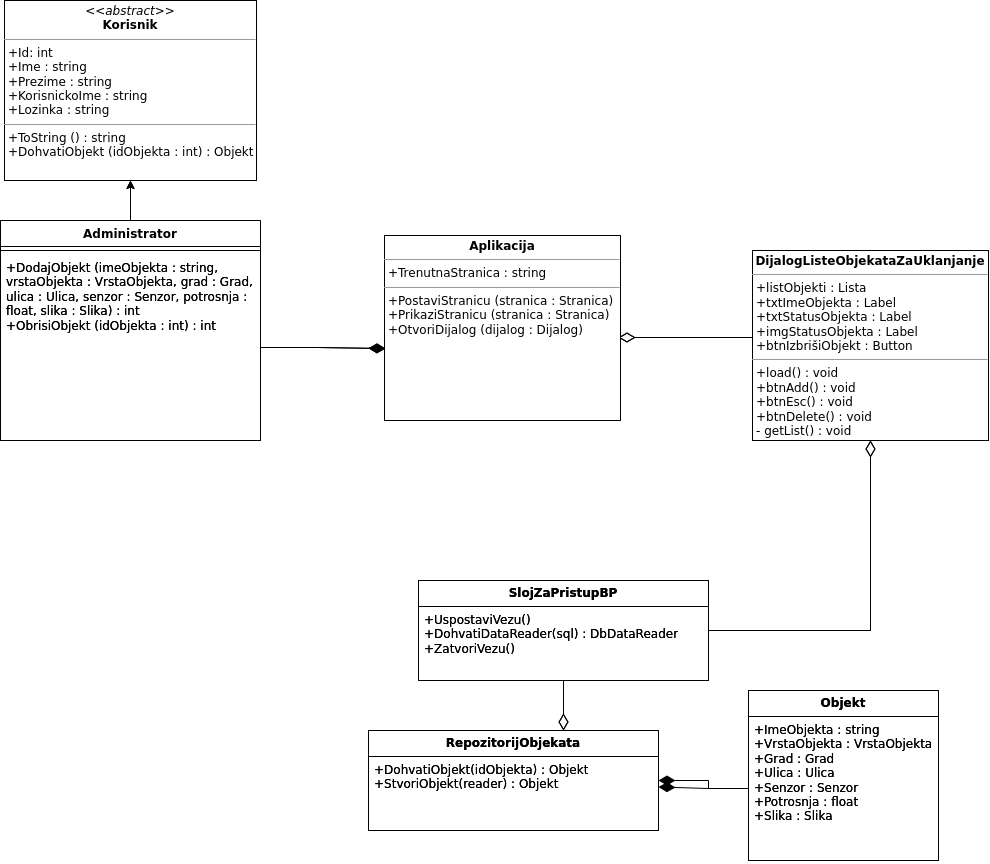

The diagram above was exported from draw.io. Its source (the exported page's mxGraphModel, read from the mxfile embedded in the PNG):
<mxGraphModel dx="2388" dy="2459" grid="1" gridSize="10" guides="1" tooltips="1" connect="1" arrows="1" fold="1" page="1" pageScale="1" pageWidth="827" pageHeight="1169" math="0" shadow="0">
  <root>
    <mxCell id="0" />
    <mxCell id="1" parent="0" />
    <mxCell id="bA_F2x2UtlevHPcbFgU--131" style="edgeStyle=orthogonalEdgeStyle;rounded=0;orthogonalLoop=1;jettySize=auto;html=1;endArrow=none;endFill=0;startArrow=classic;startFill=1;" edge="1" parent="1" source="bA_F2x2UtlevHPcbFgU--132" target="bA_F2x2UtlevHPcbFgU--133">
      <mxGeometry relative="1" as="geometry">
        <Array as="points">
          <mxPoint x="210" y="140" />
          <mxPoint x="210" y="140" />
        </Array>
      </mxGeometry>
    </mxCell>
    <mxCell id="bA_F2x2UtlevHPcbFgU--132" value="&lt;p style=&quot;margin:0px;margin-top:4px;text-align:center;&quot;&gt;&lt;i&gt;&amp;lt;&amp;lt;abstract&amp;gt;&amp;gt;&lt;/i&gt;&lt;br&gt;&lt;b&gt;Korisnik&lt;/b&gt;&lt;/p&gt;&lt;hr size=&quot;1&quot;&gt;&lt;p style=&quot;margin:0px;margin-left:4px;&quot;&gt;+Id: int&lt;br&gt;+Ime : string&lt;/p&gt;&lt;p style=&quot;margin:0px;margin-left:4px;&quot;&gt;+Prezime : string&lt;/p&gt;&lt;p style=&quot;margin:0px;margin-left:4px;&quot;&gt;+KorisnickoIme : string&lt;/p&gt;&lt;p style=&quot;margin:0px;margin-left:4px;&quot;&gt;+Lozinka : string&lt;/p&gt;&lt;hr size=&quot;1&quot;&gt;&lt;p style=&quot;margin:0px;margin-left:4px;&quot;&gt;+ToString () : string&lt;/p&gt;&lt;p style=&quot;margin:0px;margin-left:4px;&quot;&gt;+DohvatiObjekt (idObjekta : int) : Objekt&lt;/p&gt;" style="verticalAlign=top;align=left;overflow=fill;fontSize=12;fontFamily=Helvetica;html=1;whiteSpace=wrap;" vertex="1" parent="1">
      <mxGeometry x="84" y="-60" width="252" height="180" as="geometry" />
    </mxCell>
    <mxCell id="bA_F2x2UtlevHPcbFgU--133" value="Administrator" style="swimlane;fontStyle=1;align=center;verticalAlign=top;childLayout=stackLayout;horizontal=1;startSize=26;horizontalStack=0;resizeParent=1;resizeParentMax=0;resizeLast=0;collapsible=1;marginBottom=0;whiteSpace=wrap;html=1;" vertex="1" parent="1">
      <mxGeometry x="80" y="160" width="260" height="220" as="geometry" />
    </mxCell>
    <mxCell id="bA_F2x2UtlevHPcbFgU--134" value="" style="line;strokeWidth=1;fillColor=none;align=left;verticalAlign=middle;spacingTop=-1;spacingLeft=3;spacingRight=3;rotatable=0;labelPosition=right;points=[];portConstraint=eastwest;strokeColor=inherit;" vertex="1" parent="bA_F2x2UtlevHPcbFgU--133">
      <mxGeometry y="26" width="260" height="8" as="geometry" />
    </mxCell>
    <mxCell id="bA_F2x2UtlevHPcbFgU--135" value="+DodajObjekt (imeObjekta : string, vrstaObjekta : VrstaObjekta, grad : Grad, ulica : Ulica, senzor : Senzor, potrosnja : float, slika : Slika) : int&lt;br&gt;+ObrisiObjekt (idObjekta : int) : int" style="text;strokeColor=none;fillColor=none;align=left;verticalAlign=top;spacingLeft=4;spacingRight=4;overflow=hidden;rotatable=0;points=[[0,0.5],[1,0.5]];portConstraint=eastwest;whiteSpace=wrap;html=1;" vertex="1" parent="bA_F2x2UtlevHPcbFgU--133">
      <mxGeometry y="34" width="260" height="186" as="geometry" />
    </mxCell>
    <mxCell id="bA_F2x2UtlevHPcbFgU--136" value="&lt;b&gt;RepozitorijObjekata&lt;/b&gt;" style="swimlane;fontStyle=0;childLayout=stackLayout;horizontal=1;startSize=26;fillColor=none;horizontalStack=0;resizeParent=1;resizeParentMax=0;resizeLast=0;collapsible=1;marginBottom=0;whiteSpace=wrap;html=1;" vertex="1" parent="1">
      <mxGeometry x="448" y="670" width="290" height="100" as="geometry" />
    </mxCell>
    <mxCell id="bA_F2x2UtlevHPcbFgU--137" value="+DohvatiObjekt(idObjekta) : Objekt&lt;br&gt;+StvoriObjekt(reader) : Objekt" style="text;strokeColor=none;fillColor=none;align=left;verticalAlign=top;spacingLeft=4;spacingRight=4;overflow=hidden;rotatable=0;points=[[0,0.5],[1,0.5]];portConstraint=eastwest;whiteSpace=wrap;html=1;" vertex="1" parent="bA_F2x2UtlevHPcbFgU--136">
      <mxGeometry y="26" width="290" height="74" as="geometry" />
    </mxCell>
    <mxCell id="bA_F2x2UtlevHPcbFgU--138" style="edgeStyle=orthogonalEdgeStyle;rounded=0;orthogonalLoop=1;jettySize=auto;html=1;endArrow=diamondThin;endFill=0;endSize=14;" edge="1" parent="1" source="bA_F2x2UtlevHPcbFgU--139" target="bA_F2x2UtlevHPcbFgU--145">
      <mxGeometry relative="1" as="geometry" />
    </mxCell>
    <mxCell id="bA_F2x2UtlevHPcbFgU--139" value="&lt;b&gt;SlojZaPristupBP&lt;/b&gt;" style="swimlane;fontStyle=0;childLayout=stackLayout;horizontal=1;startSize=26;fillColor=none;horizontalStack=0;resizeParent=1;resizeParentMax=0;resizeLast=0;collapsible=1;marginBottom=0;whiteSpace=wrap;html=1;" vertex="1" parent="1">
      <mxGeometry x="498" y="520" width="290" height="100" as="geometry" />
    </mxCell>
    <mxCell id="bA_F2x2UtlevHPcbFgU--140" value="+UspostaviVezu()&lt;br&gt;+DohvatiDataReader(sql) : DbDataReader&lt;br&gt;+ZatvoriVezu()" style="text;strokeColor=none;fillColor=none;align=left;verticalAlign=top;spacingLeft=4;spacingRight=4;overflow=hidden;rotatable=0;points=[[0,0.5],[1,0.5]];portConstraint=eastwest;whiteSpace=wrap;html=1;" vertex="1" parent="bA_F2x2UtlevHPcbFgU--139">
      <mxGeometry y="26" width="290" height="74" as="geometry" />
    </mxCell>
    <mxCell id="bA_F2x2UtlevHPcbFgU--141" style="edgeStyle=orthogonalEdgeStyle;rounded=0;orthogonalLoop=1;jettySize=auto;html=1;endArrow=diamondThin;endFill=0;endSize=14;" edge="1" parent="1" source="bA_F2x2UtlevHPcbFgU--140" target="bA_F2x2UtlevHPcbFgU--136">
      <mxGeometry relative="1" as="geometry">
        <Array as="points">
          <mxPoint x="593" y="610" />
          <mxPoint x="593" y="610" />
        </Array>
      </mxGeometry>
    </mxCell>
    <mxCell id="bA_F2x2UtlevHPcbFgU--142" value="&lt;b&gt;Objekt&lt;/b&gt;" style="swimlane;fontStyle=0;childLayout=stackLayout;horizontal=1;startSize=26;fillColor=none;horizontalStack=0;resizeParent=1;resizeParentMax=0;resizeLast=0;collapsible=1;marginBottom=0;whiteSpace=wrap;html=1;" vertex="1" parent="1">
      <mxGeometry x="828" y="630" width="190" height="170" as="geometry" />
    </mxCell>
    <mxCell id="bA_F2x2UtlevHPcbFgU--143" value="+ImeObjekta : string +VrstaObjekta : VrstaObjekta&lt;br&gt;+Grad : Grad&lt;br&gt;+Ulica : Ulica&lt;br&gt;+Senzor : Senzor&lt;br&gt;+Potrosnja : float&lt;br&gt;+Slika : Slika" style="text;strokeColor=none;fillColor=none;align=left;verticalAlign=top;spacingLeft=4;spacingRight=4;overflow=hidden;rotatable=0;points=[[0,0.5],[1,0.5]];portConstraint=eastwest;whiteSpace=wrap;html=1;" vertex="1" parent="bA_F2x2UtlevHPcbFgU--142">
      <mxGeometry y="26" width="190" height="144" as="geometry" />
    </mxCell>
    <mxCell id="bA_F2x2UtlevHPcbFgU--144" style="edgeStyle=orthogonalEdgeStyle;rounded=0;orthogonalLoop=1;jettySize=auto;html=1;entryX=1;entryY=0.412;entryDx=0;entryDy=0;entryPerimeter=0;endArrow=diamondThin;endFill=1;endSize=14;" edge="1" parent="1" source="bA_F2x2UtlevHPcbFgU--143" target="bA_F2x2UtlevHPcbFgU--137">
      <mxGeometry relative="1" as="geometry" />
    </mxCell>
    <mxCell id="bA_F2x2UtlevHPcbFgU--145" value="&lt;p style=&quot;margin:0px;margin-top:4px;text-align:center;&quot;&gt;&lt;b&gt;DijalogListeObjekataZaUklanjanje&lt;/b&gt;&lt;/p&gt;&lt;hr size=&quot;1&quot;&gt;&lt;p style=&quot;margin:0px;margin-left:4px;&quot;&gt;+listObjekti : Lista&lt;br&gt;&lt;/p&gt;&lt;p style=&quot;margin:0px;margin-left:4px;&quot;&gt;+txtImeObjekta : Label&lt;/p&gt;&lt;p style=&quot;margin:0px;margin-left:4px;&quot;&gt;+txtStatusObjekta : Label&lt;/p&gt;&lt;p style=&quot;margin:0px;margin-left:4px;&quot;&gt;+imgStatusObjekta : Label&lt;/p&gt;&lt;p style=&quot;margin:0px;margin-left:4px;&quot;&gt;+btnIzbrišiObjekt : Button&lt;/p&gt;&lt;hr size=&quot;1&quot;&gt;&lt;p style=&quot;margin:0px;margin-left:4px;&quot;&gt;+load() : void&lt;/p&gt;&lt;p style=&quot;margin:0px;margin-left:4px;&quot;&gt;+btnAdd() : void&lt;/p&gt;&lt;p style=&quot;margin:0px;margin-left:4px;&quot;&gt;+btnEsc() : void&lt;/p&gt;&lt;p style=&quot;margin:0px;margin-left:4px;&quot;&gt;+btnDelete() : void&lt;/p&gt;&lt;p style=&quot;margin:0px;margin-left:4px;&quot;&gt;- getList() : void&lt;/p&gt;" style="verticalAlign=top;align=left;overflow=fill;fontSize=12;fontFamily=Helvetica;html=1;whiteSpace=wrap;" vertex="1" parent="1">
      <mxGeometry x="832" y="190" width="236" height="190" as="geometry" />
    </mxCell>
    <mxCell id="bA_F2x2UtlevHPcbFgU--146" style="edgeStyle=orthogonalEdgeStyle;rounded=0;orthogonalLoop=1;jettySize=auto;html=1;endArrow=none;endFill=0;startArrow=diamondThin;startFill=0;endSize=14;startSize=14;" edge="1" parent="1">
      <mxGeometry relative="1" as="geometry">
        <mxPoint x="832" y="277" as="targetPoint" />
        <mxPoint x="698" y="277" as="sourcePoint" />
      </mxGeometry>
    </mxCell>
    <mxCell id="bA_F2x2UtlevHPcbFgU--147" value="&lt;p style=&quot;margin:0px;margin-top:4px;text-align:center;&quot;&gt;&lt;b&gt;Aplikacija&lt;/b&gt;&lt;/p&gt;&lt;hr size=&quot;1&quot;&gt;&lt;p style=&quot;margin:0px;margin-left:4px;&quot;&gt;+TrenutnaStranica : string&lt;/p&gt;&lt;hr size=&quot;1&quot;&gt;&lt;p style=&quot;margin:0px;margin-left:4px;&quot;&gt;+PostaviStranicu (stranica : Stranica)&lt;/p&gt;&lt;p style=&quot;margin:0px;margin-left:4px;&quot;&gt;+PrikaziStranicu (stranica : Stranica)&lt;/p&gt;&lt;p style=&quot;margin:0px;margin-left:4px;&quot;&gt;+OtvoriDijalog (dijalog : Dijalog)&lt;/p&gt;" style="verticalAlign=top;align=left;overflow=fill;fontSize=12;fontFamily=Helvetica;html=1;whiteSpace=wrap;" vertex="1" parent="1">
      <mxGeometry x="464" y="175" width="236" height="185" as="geometry" />
    </mxCell>
    <mxCell id="bA_F2x2UtlevHPcbFgU--148" style="edgeStyle=orthogonalEdgeStyle;rounded=0;orthogonalLoop=1;jettySize=auto;html=1;entryX=0.004;entryY=0.611;entryDx=0;entryDy=0;entryPerimeter=0;endArrow=diamondThin;endFill=1;endSize=14;" edge="1" parent="1" source="bA_F2x2UtlevHPcbFgU--135" target="bA_F2x2UtlevHPcbFgU--147">
      <mxGeometry relative="1" as="geometry" />
    </mxCell>
    <mxCell id="bA_F2x2UtlevHPcbFgU--149" style="edgeStyle=orthogonalEdgeStyle;rounded=0;orthogonalLoop=1;jettySize=auto;html=1;endArrow=none;endFill=0;startArrow=classic;startFill=1;" edge="1" parent="1" source="bA_F2x2UtlevHPcbFgU--150" target="bA_F2x2UtlevHPcbFgU--151">
      <mxGeometry relative="1" as="geometry">
        <Array as="points">
          <mxPoint x="210" y="140" />
          <mxPoint x="210" y="140" />
        </Array>
      </mxGeometry>
    </mxCell>
    <mxCell id="bA_F2x2UtlevHPcbFgU--150" value="&lt;p style=&quot;margin:0px;margin-top:4px;text-align:center;&quot;&gt;&lt;i&gt;&amp;lt;&amp;lt;abstract&amp;gt;&amp;gt;&lt;/i&gt;&lt;br&gt;&lt;b&gt;Korisnik&lt;/b&gt;&lt;/p&gt;&lt;hr size=&quot;1&quot;&gt;&lt;p style=&quot;margin:0px;margin-left:4px;&quot;&gt;+Id: int&lt;br&gt;+Ime : string&lt;/p&gt;&lt;p style=&quot;margin:0px;margin-left:4px;&quot;&gt;+Prezime : string&lt;/p&gt;&lt;p style=&quot;margin:0px;margin-left:4px;&quot;&gt;+KorisnickoIme : string&lt;/p&gt;&lt;p style=&quot;margin:0px;margin-left:4px;&quot;&gt;+Lozinka : string&lt;/p&gt;&lt;hr size=&quot;1&quot;&gt;&lt;p style=&quot;margin:0px;margin-left:4px;&quot;&gt;+ToString () : string&lt;/p&gt;&lt;p style=&quot;margin:0px;margin-left:4px;&quot;&gt;+DohvatiObjekt (idObjekta : int) : Objekt&lt;/p&gt;" style="verticalAlign=top;align=left;overflow=fill;fontSize=12;fontFamily=Helvetica;html=1;whiteSpace=wrap;" vertex="1" parent="1">
      <mxGeometry x="84" y="-60" width="252" height="180" as="geometry" />
    </mxCell>
    <mxCell id="bA_F2x2UtlevHPcbFgU--151" value="Administrator" style="swimlane;fontStyle=1;align=center;verticalAlign=top;childLayout=stackLayout;horizontal=1;startSize=26;horizontalStack=0;resizeParent=1;resizeParentMax=0;resizeLast=0;collapsible=1;marginBottom=0;whiteSpace=wrap;html=1;" vertex="1" parent="1">
      <mxGeometry x="80" y="160" width="260" height="220" as="geometry" />
    </mxCell>
    <mxCell id="bA_F2x2UtlevHPcbFgU--152" value="" style="line;strokeWidth=1;fillColor=none;align=left;verticalAlign=middle;spacingTop=-1;spacingLeft=3;spacingRight=3;rotatable=0;labelPosition=right;points=[];portConstraint=eastwest;strokeColor=inherit;" vertex="1" parent="bA_F2x2UtlevHPcbFgU--151">
      <mxGeometry y="26" width="260" height="8" as="geometry" />
    </mxCell>
    <mxCell id="bA_F2x2UtlevHPcbFgU--153" value="+DodajObjekt (imeObjekta : string, vrstaObjekta : VrstaObjekta, grad : Grad, ulica : Ulica, senzor : Senzor, potrosnja : float, slika : Slika) : int&lt;br&gt;+ObrisiObjekt (idObjekta : int) : int" style="text;strokeColor=none;fillColor=none;align=left;verticalAlign=top;spacingLeft=4;spacingRight=4;overflow=hidden;rotatable=0;points=[[0,0.5],[1,0.5]];portConstraint=eastwest;whiteSpace=wrap;html=1;" vertex="1" parent="bA_F2x2UtlevHPcbFgU--151">
      <mxGeometry y="34" width="260" height="186" as="geometry" />
    </mxCell>
    <mxCell id="bA_F2x2UtlevHPcbFgU--154" value="&lt;b&gt;RepozitorijObjekata&lt;/b&gt;" style="swimlane;fontStyle=0;childLayout=stackLayout;horizontal=1;startSize=26;fillColor=none;horizontalStack=0;resizeParent=1;resizeParentMax=0;resizeLast=0;collapsible=1;marginBottom=0;whiteSpace=wrap;html=1;" vertex="1" parent="1">
      <mxGeometry x="448" y="670" width="290" height="100" as="geometry" />
    </mxCell>
    <mxCell id="bA_F2x2UtlevHPcbFgU--155" value="+DohvatiObjekt(idObjekta) : Objekt&lt;br&gt;+StvoriObjekt(reader) : Objekt" style="text;strokeColor=none;fillColor=none;align=left;verticalAlign=top;spacingLeft=4;spacingRight=4;overflow=hidden;rotatable=0;points=[[0,0.5],[1,0.5]];portConstraint=eastwest;whiteSpace=wrap;html=1;" vertex="1" parent="bA_F2x2UtlevHPcbFgU--154">
      <mxGeometry y="26" width="290" height="74" as="geometry" />
    </mxCell>
    <mxCell id="bA_F2x2UtlevHPcbFgU--156" style="edgeStyle=orthogonalEdgeStyle;rounded=0;orthogonalLoop=1;jettySize=auto;html=1;endArrow=diamondThin;endFill=0;endSize=14;" edge="1" parent="1" source="bA_F2x2UtlevHPcbFgU--157" target="bA_F2x2UtlevHPcbFgU--163">
      <mxGeometry relative="1" as="geometry" />
    </mxCell>
    <mxCell id="bA_F2x2UtlevHPcbFgU--157" value="&lt;b&gt;SlojZaPristupBP&lt;/b&gt;" style="swimlane;fontStyle=0;childLayout=stackLayout;horizontal=1;startSize=26;fillColor=none;horizontalStack=0;resizeParent=1;resizeParentMax=0;resizeLast=0;collapsible=1;marginBottom=0;whiteSpace=wrap;html=1;" vertex="1" parent="1">
      <mxGeometry x="498" y="520" width="290" height="100" as="geometry" />
    </mxCell>
    <mxCell id="bA_F2x2UtlevHPcbFgU--158" value="+UspostaviVezu()&lt;br&gt;+DohvatiDataReader(sql) : DbDataReader&lt;br&gt;+ZatvoriVezu()" style="text;strokeColor=none;fillColor=none;align=left;verticalAlign=top;spacingLeft=4;spacingRight=4;overflow=hidden;rotatable=0;points=[[0,0.5],[1,0.5]];portConstraint=eastwest;whiteSpace=wrap;html=1;" vertex="1" parent="bA_F2x2UtlevHPcbFgU--157">
      <mxGeometry y="26" width="290" height="74" as="geometry" />
    </mxCell>
    <mxCell id="bA_F2x2UtlevHPcbFgU--159" style="edgeStyle=orthogonalEdgeStyle;rounded=0;orthogonalLoop=1;jettySize=auto;html=1;endArrow=diamondThin;endFill=0;endSize=14;" edge="1" parent="1" source="bA_F2x2UtlevHPcbFgU--158" target="bA_F2x2UtlevHPcbFgU--154">
      <mxGeometry relative="1" as="geometry">
        <Array as="points">
          <mxPoint x="593" y="610" />
          <mxPoint x="593" y="610" />
        </Array>
      </mxGeometry>
    </mxCell>
    <mxCell id="bA_F2x2UtlevHPcbFgU--160" value="&lt;b&gt;Objekt&lt;/b&gt;" style="swimlane;fontStyle=0;childLayout=stackLayout;horizontal=1;startSize=26;fillColor=none;horizontalStack=0;resizeParent=1;resizeParentMax=0;resizeLast=0;collapsible=1;marginBottom=0;whiteSpace=wrap;html=1;" vertex="1" parent="1">
      <mxGeometry x="828" y="630" width="190" height="170" as="geometry" />
    </mxCell>
    <mxCell id="bA_F2x2UtlevHPcbFgU--161" value="+ImeObjekta : string +VrstaObjekta : VrstaObjekta&lt;br&gt;+Grad : Grad&lt;br&gt;+Ulica : Ulica&lt;br&gt;+Senzor : Senzor&lt;br&gt;+Potrosnja : float&lt;br&gt;+Slika : Slika" style="text;strokeColor=none;fillColor=none;align=left;verticalAlign=top;spacingLeft=4;spacingRight=4;overflow=hidden;rotatable=0;points=[[0,0.5],[1,0.5]];portConstraint=eastwest;whiteSpace=wrap;html=1;" vertex="1" parent="bA_F2x2UtlevHPcbFgU--160">
      <mxGeometry y="26" width="190" height="144" as="geometry" />
    </mxCell>
    <mxCell id="bA_F2x2UtlevHPcbFgU--162" style="edgeStyle=orthogonalEdgeStyle;rounded=0;orthogonalLoop=1;jettySize=auto;html=1;entryX=1;entryY=0.5;entryDx=0;entryDy=0;endArrow=diamondThin;endFill=1;endSize=14;" edge="1" parent="1" source="bA_F2x2UtlevHPcbFgU--161" target="bA_F2x2UtlevHPcbFgU--136">
      <mxGeometry relative="1" as="geometry" />
    </mxCell>
    <mxCell id="bA_F2x2UtlevHPcbFgU--163" value="&lt;p style=&quot;margin:0px;margin-top:4px;text-align:center;&quot;&gt;&lt;b&gt;DijalogListeObjekataZaUklanjanje&lt;/b&gt;&lt;/p&gt;&lt;hr size=&quot;1&quot;&gt;&lt;p style=&quot;margin:0px;margin-left:4px;&quot;&gt;+listObjekti : Lista&lt;br&gt;&lt;/p&gt;&lt;p style=&quot;margin:0px;margin-left:4px;&quot;&gt;+txtImeObjekta : Label&lt;/p&gt;&lt;p style=&quot;margin:0px;margin-left:4px;&quot;&gt;+txtStatusObjekta : Label&lt;/p&gt;&lt;p style=&quot;margin:0px;margin-left:4px;&quot;&gt;+imgStatusObjekta : Label&lt;/p&gt;&lt;p style=&quot;margin:0px;margin-left:4px;&quot;&gt;+btnIzbrišiObjekt : Button&lt;/p&gt;&lt;hr size=&quot;1&quot;&gt;&lt;p style=&quot;margin:0px;margin-left:4px;&quot;&gt;+load() : void&lt;/p&gt;&lt;p style=&quot;margin:0px;margin-left:4px;&quot;&gt;+btnAdd() : void&lt;/p&gt;&lt;p style=&quot;margin:0px;margin-left:4px;&quot;&gt;+btnEsc() : void&lt;/p&gt;&lt;p style=&quot;margin:0px;margin-left:4px;&quot;&gt;+btnDelete() : void&lt;/p&gt;&lt;p style=&quot;margin:0px;margin-left:4px;&quot;&gt;- getList() : void&lt;/p&gt;" style="verticalAlign=top;align=left;overflow=fill;fontSize=12;fontFamily=Helvetica;html=1;whiteSpace=wrap;" vertex="1" parent="1">
      <mxGeometry x="832" y="190" width="236" height="190" as="geometry" />
    </mxCell>
    <mxCell id="bA_F2x2UtlevHPcbFgU--164" style="edgeStyle=orthogonalEdgeStyle;rounded=0;orthogonalLoop=1;jettySize=auto;html=1;endArrow=none;endFill=0;startArrow=diamondThin;startFill=0;endSize=14;startSize=14;" edge="1" parent="1">
      <mxGeometry relative="1" as="geometry">
        <mxPoint x="832" y="277" as="targetPoint" />
        <mxPoint x="698" y="277" as="sourcePoint" />
      </mxGeometry>
    </mxCell>
    <mxCell id="bA_F2x2UtlevHPcbFgU--165" value="&lt;p style=&quot;margin:0px;margin-top:4px;text-align:center;&quot;&gt;&lt;b&gt;Aplikacija&lt;/b&gt;&lt;/p&gt;&lt;hr size=&quot;1&quot;&gt;&lt;p style=&quot;margin:0px;margin-left:4px;&quot;&gt;+TrenutnaStranica : string&lt;/p&gt;&lt;hr size=&quot;1&quot;&gt;&lt;p style=&quot;margin:0px;margin-left:4px;&quot;&gt;+PostaviStranicu (stranica : Stranica)&lt;/p&gt;&lt;p style=&quot;margin:0px;margin-left:4px;&quot;&gt;+PrikaziStranicu (stranica : Stranica)&lt;/p&gt;&lt;p style=&quot;margin:0px;margin-left:4px;&quot;&gt;+OtvoriDijalog (dijalog : Dijalog)&lt;/p&gt;" style="verticalAlign=top;align=left;overflow=fill;fontSize=12;fontFamily=Helvetica;html=1;whiteSpace=wrap;" vertex="1" parent="1">
      <mxGeometry x="464" y="175" width="236" height="185" as="geometry" />
    </mxCell>
    <mxCell id="bA_F2x2UtlevHPcbFgU--166" style="edgeStyle=orthogonalEdgeStyle;rounded=0;orthogonalLoop=1;jettySize=auto;html=1;entryX=0.004;entryY=0.611;entryDx=0;entryDy=0;entryPerimeter=0;endArrow=diamondThin;endFill=1;endSize=14;" edge="1" parent="1" source="bA_F2x2UtlevHPcbFgU--153" target="bA_F2x2UtlevHPcbFgU--165">
      <mxGeometry relative="1" as="geometry" />
    </mxCell>
  </root>
</mxGraphModel>